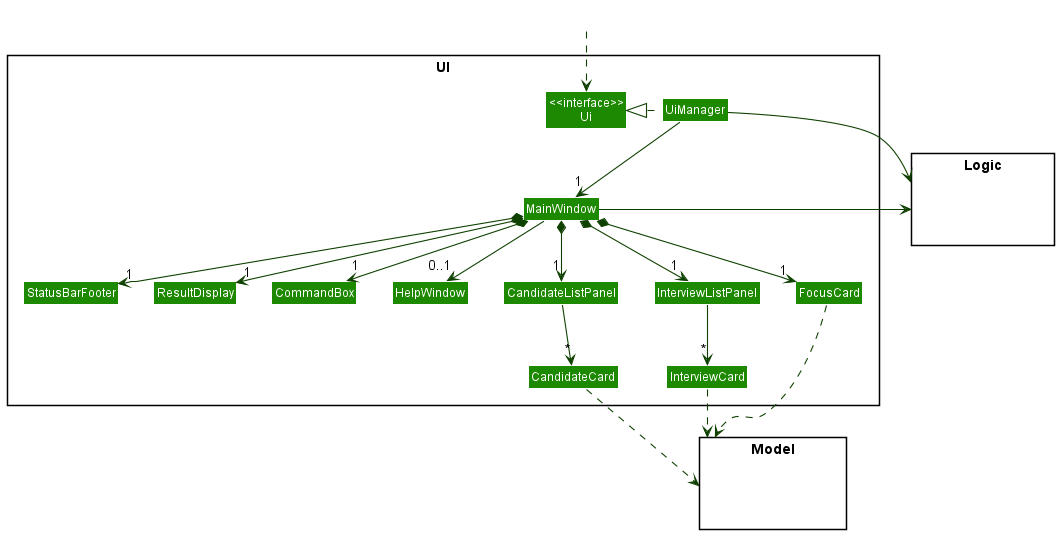

The diagram above was rendered by PlantUML. Its source (embedded in the PNG):
@startuml
!include style.puml
skinparam arrowThickness 1.1
skinparam arrowColor UI_COLOR_T4
skinparam classBackgroundColor UI_COLOR

package UI <<Rectangle>>{
Class "<<interface>>\nUi" as Ui
Class UiManager
Class MainWindow
Class HelpWindow
Class ResultDisplay
Class CandidateListPanel
Class CandidateCard
Class StatusBarFooter
Class CommandBox
Class InterviewListPanel
Class InterviewCard
Class FocusCard
}

package Model <<Rectangle>> {
Class HiddenModel #FFFFFF
}

package Logic <<Rectangle>> {
Class HiddenLogic #FFFFFF
}

Class HiddenOutside #FFFFFF
HiddenOutside ..> Ui

UiManager .left.|> Ui
UiManager -down-> "1" MainWindow
MainWindow *-down->  "1" CommandBox
MainWindow *-down-> "1" ResultDisplay
MainWindow *-down-> "1" FocusCard
MainWindow *-down-> "1" CandidateListPanel
MainWindow *-down-> "1" StatusBarFooter
MainWindow *-down-> "1" InterviewListPanel
MainWindow --> "0..1" HelpWindow

CandidateListPanel -down-> "*" CandidateCard
InterviewListPanel -down-> "*" InterviewCard

FocusCard ..> Model
CandidateCard ..> Model
InterviewCard ..> Model
UiManager -right-> Logic
MainWindow -left-> Logic

FocusCard -[hidden]left- InterviewListPanel
InterviewListPanel -[hidden]left- CandidateListPanel
CandidateListPanel -[hidden]left- HelpWindow
HelpWindow -[hidden]left- CommandBox
CommandBox -[hidden]left- ResultDisplay
ResultDisplay -[hidden]left- StatusBarFooter

@enduml